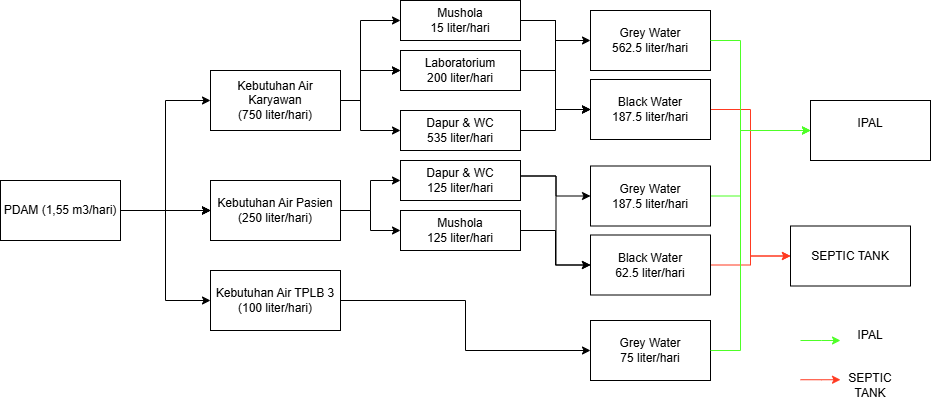

The diagram above was exported from draw.io. Its source (the exported page's mxGraphModel, read from the mxfile embedded in the PNG):
<mxGraphModel dx="1498" dy="2030" grid="1" gridSize="10" guides="1" tooltips="1" connect="1" arrows="1" fold="1" page="1" pageScale="1" pageWidth="850" pageHeight="1100" math="0" shadow="0">
  <root>
    <mxCell id="0" />
    <mxCell id="1" parent="0" />
    <mxCell id="NzSK86vLxWEKsRDCdqbX-3" edge="1" parent="1" source="NzSK86vLxWEKsRDCdqbX-1" style="edgeStyle=orthogonalEdgeStyle;rounded=0;orthogonalLoop=1;jettySize=auto;html=1;entryX=0;entryY=0.5;entryDx=0;entryDy=0;fontFamily=Arial;labelBorderColor=none;labelBackgroundColor=none;" target="NzSK86vLxWEKsRDCdqbX-2" value="">
      <mxGeometry relative="1" as="geometry" />
    </mxCell>
    <mxCell id="NzSK86vLxWEKsRDCdqbX-5" edge="1" parent="1" source="NzSK86vLxWEKsRDCdqbX-1" style="edgeStyle=orthogonalEdgeStyle;rounded=0;orthogonalLoop=1;jettySize=auto;html=1;fontFamily=Arial;labelBorderColor=none;labelBackgroundColor=none;" target="NzSK86vLxWEKsRDCdqbX-4" value="">
      <mxGeometry relative="1" as="geometry" />
    </mxCell>
    <mxCell id="NzSK86vLxWEKsRDCdqbX-7" edge="1" parent="1" source="NzSK86vLxWEKsRDCdqbX-1" style="edgeStyle=orthogonalEdgeStyle;rounded=0;orthogonalLoop=1;jettySize=auto;html=1;fontFamily=Arial;labelBorderColor=none;labelBackgroundColor=none;" target="NzSK86vLxWEKsRDCdqbX-4" value="">
      <mxGeometry relative="1" as="geometry" />
    </mxCell>
    <mxCell id="NzSK86vLxWEKsRDCdqbX-8" edge="1" parent="1" source="NzSK86vLxWEKsRDCdqbX-1" style="edgeStyle=orthogonalEdgeStyle;rounded=0;orthogonalLoop=1;jettySize=auto;html=1;fontFamily=Arial;labelBorderColor=none;labelBackgroundColor=none;" target="NzSK86vLxWEKsRDCdqbX-4" value="">
      <mxGeometry relative="1" as="geometry" />
    </mxCell>
    <mxCell id="NzSK86vLxWEKsRDCdqbX-10" edge="1" parent="1" source="NzSK86vLxWEKsRDCdqbX-1" style="edgeStyle=orthogonalEdgeStyle;rounded=0;orthogonalLoop=1;jettySize=auto;html=1;exitX=1;exitY=0.5;exitDx=0;exitDy=0;entryX=0;entryY=0.5;entryDx=0;entryDy=0;fontFamily=Arial;labelBorderColor=none;labelBackgroundColor=none;" target="NzSK86vLxWEKsRDCdqbX-9" value="">
      <mxGeometry relative="1" as="geometry" />
    </mxCell>
    <mxCell id="NzSK86vLxWEKsRDCdqbX-1" parent="1" style="rounded=0;whiteSpace=wrap;html=1;fontFamily=Arial;labelBorderColor=none;labelBackgroundColor=none;" value="PDAM (1,55 m3/hari)" vertex="1">
      <mxGeometry height="60" width="120" x="140" y="90" as="geometry" />
    </mxCell>
    <mxCell id="NzSK86vLxWEKsRDCdqbX-49" edge="1" parent="1" source="NzSK86vLxWEKsRDCdqbX-2" style="edgeStyle=orthogonalEdgeStyle;rounded=0;orthogonalLoop=1;jettySize=auto;html=1;entryX=0;entryY=0.5;entryDx=0;entryDy=0;fontFamily=Arial;labelBorderColor=none;labelBackgroundColor=none;" target="NzSK86vLxWEKsRDCdqbX-48" value="">
      <mxGeometry relative="1" as="geometry">
        <Array as="points">
          <mxPoint x="500" y="10" />
          <mxPoint x="500" y="-70" />
        </Array>
      </mxGeometry>
    </mxCell>
    <mxCell id="NzSK86vLxWEKsRDCdqbX-51" edge="1" parent="1" source="NzSK86vLxWEKsRDCdqbX-2" style="edgeStyle=orthogonalEdgeStyle;rounded=0;orthogonalLoop=1;jettySize=auto;html=1;fontFamily=Arial;labelBorderColor=none;labelBackgroundColor=none;" target="NzSK86vLxWEKsRDCdqbX-50" value="">
      <mxGeometry relative="1" as="geometry">
        <Array as="points">
          <mxPoint x="500" y="10" />
          <mxPoint x="500" y="-20" />
        </Array>
      </mxGeometry>
    </mxCell>
    <mxCell id="NzSK86vLxWEKsRDCdqbX-52" edge="1" parent="1" source="NzSK86vLxWEKsRDCdqbX-2" style="edgeStyle=orthogonalEdgeStyle;rounded=0;orthogonalLoop=1;jettySize=auto;html=1;entryX=0;entryY=0.5;entryDx=0;entryDy=0;fontFamily=Arial;labelBorderColor=none;labelBackgroundColor=none;" target="NzSK86vLxWEKsRDCdqbX-50" value="">
      <mxGeometry relative="1" as="geometry">
        <Array as="points">
          <mxPoint x="500" y="10" />
          <mxPoint x="500" y="-20" />
        </Array>
      </mxGeometry>
    </mxCell>
    <mxCell id="NzSK86vLxWEKsRDCdqbX-55" edge="1" parent="1" source="NzSK86vLxWEKsRDCdqbX-2" style="edgeStyle=orthogonalEdgeStyle;rounded=0;orthogonalLoop=1;jettySize=auto;html=1;entryX=0;entryY=0.5;entryDx=0;entryDy=0;fontFamily=Arial;labelBorderColor=none;labelBackgroundColor=none;" target="NzSK86vLxWEKsRDCdqbX-54" value="">
      <mxGeometry relative="1" as="geometry">
        <Array as="points">
          <mxPoint x="500" y="10" />
          <mxPoint x="500" y="40" />
        </Array>
      </mxGeometry>
    </mxCell>
    <mxCell id="NzSK86vLxWEKsRDCdqbX-2" parent="1" style="rounded=0;whiteSpace=wrap;html=1;fontFamily=Arial;labelBorderColor=none;labelBackgroundColor=none;" value="Kebutuhan Air Karyawan&lt;div&gt;(750 liter/hari)&lt;/div&gt;" vertex="1">
      <mxGeometry height="60" width="130" x="350" y="-20" as="geometry" />
    </mxCell>
    <mxCell id="NzSK86vLxWEKsRDCdqbX-65" edge="1" parent="1" source="NzSK86vLxWEKsRDCdqbX-9" style="edgeStyle=orthogonalEdgeStyle;rounded=0;orthogonalLoop=1;jettySize=auto;html=1;fontFamily=Arial;labelBorderColor=none;labelBackgroundColor=none;" target="NzSK86vLxWEKsRDCdqbX-64" value="">
      <mxGeometry relative="1" as="geometry" />
    </mxCell>
    <mxCell id="NzSK86vLxWEKsRDCdqbX-9" parent="1" style="whiteSpace=wrap;html=1;rounded=0;fontFamily=Arial;labelBorderColor=none;labelBackgroundColor=none;" value="Kebutuhan Air TPLB 3&lt;div&gt;(100 liter/hari)&lt;/div&gt;" vertex="1">
      <mxGeometry height="60" width="130" x="350" y="180" as="geometry" />
    </mxCell>
    <mxCell id="NzSK86vLxWEKsRDCdqbX-11" edge="1" parent="1" source="NzSK86vLxWEKsRDCdqbX-1" style="edgeStyle=orthogonalEdgeStyle;rounded=0;orthogonalLoop=1;jettySize=auto;html=1;fontFamily=Arial;labelBorderColor=none;labelBackgroundColor=none;" target="NzSK86vLxWEKsRDCdqbX-4" value="">
      <mxGeometry relative="1" as="geometry">
        <mxPoint x="260" y="120" as="sourcePoint" />
        <mxPoint x="410" y="200" as="targetPoint" />
      </mxGeometry>
    </mxCell>
    <mxCell id="NzSK86vLxWEKsRDCdqbX-60" edge="1" parent="1" source="NzSK86vLxWEKsRDCdqbX-4" style="edgeStyle=orthogonalEdgeStyle;rounded=0;orthogonalLoop=1;jettySize=auto;html=1;fontFamily=Arial;labelBorderColor=none;labelBackgroundColor=none;" target="NzSK86vLxWEKsRDCdqbX-59" value="">
      <mxGeometry relative="1" as="geometry" />
    </mxCell>
    <mxCell id="NzSK86vLxWEKsRDCdqbX-4" parent="1" style="whiteSpace=wrap;html=1;rounded=0;fontFamily=Arial;labelBorderColor=none;labelBackgroundColor=none;" value="Kebutuhan Air Pasien&lt;div&gt;(250 liter/hari)&lt;/div&gt;" vertex="1">
      <mxGeometry height="60" width="130" x="350" y="90" as="geometry" />
    </mxCell>
    <mxCell id="NzSK86vLxWEKsRDCdqbX-67" edge="1" parent="1" source="NzSK86vLxWEKsRDCdqbX-48" style="edgeStyle=orthogonalEdgeStyle;rounded=0;orthogonalLoop=1;jettySize=auto;html=1;fontFamily=Arial;labelBorderColor=none;labelBackgroundColor=none;" target="NzSK86vLxWEKsRDCdqbX-66" value="">
      <mxGeometry relative="1" as="geometry" />
    </mxCell>
    <mxCell id="NzSK86vLxWEKsRDCdqbX-48" parent="1" style="whiteSpace=wrap;html=1;rounded=0;fontFamily=Arial;labelBorderColor=none;labelBackgroundColor=none;" value="Mushola&lt;div&gt;15 liter/hari&lt;/div&gt;" vertex="1">
      <mxGeometry height="40" width="120" x="540" y="-90" as="geometry" />
    </mxCell>
    <mxCell id="NzSK86vLxWEKsRDCdqbX-71" edge="1" parent="1" source="NzSK86vLxWEKsRDCdqbX-50" style="edgeStyle=orthogonalEdgeStyle;rounded=0;orthogonalLoop=1;jettySize=auto;html=1;fontFamily=Arial;labelBorderColor=none;labelBackgroundColor=none;" target="NzSK86vLxWEKsRDCdqbX-68" value="">
      <mxGeometry relative="1" as="geometry" />
    </mxCell>
    <mxCell id="NzSK86vLxWEKsRDCdqbX-50" parent="1" style="whiteSpace=wrap;html=1;rounded=0;fontFamily=Arial;labelBorderColor=none;labelBackgroundColor=none;" value="Laboratorium&lt;div&gt;200 liter/hari&lt;/div&gt;" vertex="1">
      <mxGeometry height="40" width="120" x="540" y="-40" as="geometry" />
    </mxCell>
    <mxCell id="NzSK86vLxWEKsRDCdqbX-69" edge="1" parent="1" source="NzSK86vLxWEKsRDCdqbX-54" style="edgeStyle=orthogonalEdgeStyle;rounded=0;orthogonalLoop=1;jettySize=auto;html=1;fontFamily=Arial;labelBorderColor=none;labelBackgroundColor=none;" target="NzSK86vLxWEKsRDCdqbX-68" value="">
      <mxGeometry relative="1" as="geometry" />
    </mxCell>
    <mxCell id="NzSK86vLxWEKsRDCdqbX-54" parent="1" style="whiteSpace=wrap;html=1;rounded=0;fontFamily=Arial;labelBorderColor=none;labelBackgroundColor=none;" value="Dapur &amp;amp; WC&lt;div&gt;535 liter/hari&lt;/div&gt;" vertex="1">
      <mxGeometry height="40" width="120" x="540" y="20" as="geometry" />
    </mxCell>
    <mxCell id="NzSK86vLxWEKsRDCdqbX-59" parent="1" style="whiteSpace=wrap;html=1;rounded=0;fontFamily=Arial;labelBorderColor=none;labelBackgroundColor=none;" value="Dapur &amp;amp; WC&lt;div&gt;125 liter/hari&lt;/div&gt;" vertex="1">
      <mxGeometry height="40" width="120" x="540" y="70" as="geometry" />
    </mxCell>
    <mxCell id="NzSK86vLxWEKsRDCdqbX-78" edge="1" parent="1" source="NzSK86vLxWEKsRDCdqbX-62" style="edgeStyle=orthogonalEdgeStyle;rounded=0;orthogonalLoop=1;jettySize=auto;html=1;fontFamily=Arial;labelBorderColor=none;labelBackgroundColor=none;" target="NzSK86vLxWEKsRDCdqbX-76" value="">
      <mxGeometry relative="1" as="geometry" />
    </mxCell>
    <mxCell id="NzSK86vLxWEKsRDCdqbX-62" parent="1" style="whiteSpace=wrap;html=1;rounded=0;fontFamily=Arial;labelBorderColor=none;labelBackgroundColor=none;" value="Mushola&lt;div&gt;125 liter/hari&lt;/div&gt;" vertex="1">
      <mxGeometry height="40" width="120" x="540" y="120" as="geometry" />
    </mxCell>
    <mxCell id="NzSK86vLxWEKsRDCdqbX-63" edge="1" parent="1" source="NzSK86vLxWEKsRDCdqbX-4" style="edgeStyle=orthogonalEdgeStyle;rounded=0;orthogonalLoop=1;jettySize=auto;html=1;entryX=0;entryY=0.5;entryDx=0;entryDy=0;exitX=1;exitY=0.5;exitDx=0;exitDy=0;fontFamily=Arial;labelBorderColor=none;labelBackgroundColor=none;" target="NzSK86vLxWEKsRDCdqbX-62" value="">
      <mxGeometry relative="1" as="geometry">
        <mxPoint x="500" y="130" as="sourcePoint" />
        <mxPoint x="560" y="100" as="targetPoint" />
      </mxGeometry>
    </mxCell>
    <mxCell id="NzSK86vLxWEKsRDCdqbX-64" parent="1" style="whiteSpace=wrap;html=1;rounded=0;fontFamily=Arial;labelBorderColor=none;labelBackgroundColor=none;" value="Grey Water&lt;div&gt;75 liter/hari&lt;/div&gt;" vertex="1">
      <mxGeometry height="60" width="120" x="730" y="230" as="geometry" />
    </mxCell>
    <mxCell id="NzSK86vLxWEKsRDCdqbX-66" parent="1" style="whiteSpace=wrap;html=1;rounded=0;fontFamily=Arial;labelBorderColor=none;labelBackgroundColor=none;" value="Grey Water&lt;div&gt;562.5 liter/hari&lt;/div&gt;" vertex="1">
      <mxGeometry height="60" width="120" x="730" y="-80" as="geometry" />
    </mxCell>
    <mxCell id="NzSK86vLxWEKsRDCdqbX-80" edge="1" parent="1" source="NzSK86vLxWEKsRDCdqbX-68" style="edgeStyle=orthogonalEdgeStyle;rounded=0;orthogonalLoop=1;jettySize=auto;html=1;entryX=0;entryY=0.5;entryDx=0;entryDy=0;strokeColor=#FF3A21;fontFamily=Arial;labelBorderColor=none;labelBackgroundColor=none;" target="NzSK86vLxWEKsRDCdqbX-81" value="">
      <mxGeometry relative="1" as="geometry" />
    </mxCell>
    <mxCell id="NzSK86vLxWEKsRDCdqbX-68" parent="1" style="whiteSpace=wrap;html=1;rounded=0;fontFamily=Arial;labelBorderColor=none;labelBackgroundColor=none;" value="Black Water&lt;div&gt;187.5 liter/hari&lt;/div&gt;" vertex="1">
      <mxGeometry height="60" width="120" x="730" y="-11" as="geometry" />
    </mxCell>
    <mxCell id="NzSK86vLxWEKsRDCdqbX-70" edge="1" parent="1" source="NzSK86vLxWEKsRDCdqbX-48" style="edgeStyle=orthogonalEdgeStyle;rounded=0;orthogonalLoop=1;jettySize=auto;html=1;exitX=1;exitY=0.5;exitDx=0;exitDy=0;entryX=0;entryY=0.5;entryDx=0;entryDy=0;fontFamily=Arial;labelBorderColor=none;labelBackgroundColor=none;" target="NzSK86vLxWEKsRDCdqbX-68" value="">
      <mxGeometry relative="1" as="geometry">
        <mxPoint x="690" y="-60" as="sourcePoint" />
        <mxPoint x="760" y="-40" as="targetPoint" />
      </mxGeometry>
    </mxCell>
    <mxCell id="NzSK86vLxWEKsRDCdqbX-72" edge="1" parent="1" style="edgeStyle=orthogonalEdgeStyle;rounded=0;orthogonalLoop=1;jettySize=auto;html=1;fontFamily=Arial;labelBorderColor=none;labelBackgroundColor=none;" target="NzSK86vLxWEKsRDCdqbX-75" value="">
      <mxGeometry relative="1" as="geometry">
        <mxPoint x="660" y="85.5" as="sourcePoint" />
      </mxGeometry>
    </mxCell>
    <mxCell id="NzSK86vLxWEKsRDCdqbX-82" edge="1" parent="1" source="NzSK86vLxWEKsRDCdqbX-75" style="edgeStyle=orthogonalEdgeStyle;rounded=0;orthogonalLoop=1;jettySize=auto;html=1;entryX=0;entryY=0.5;entryDx=0;entryDy=0;strokeColor=#4EFF27;fontFamily=Arial;labelBorderColor=none;labelBackgroundColor=none;" target="NzSK86vLxWEKsRDCdqbX-79" value="">
      <mxGeometry relative="1" as="geometry">
        <Array as="points">
          <mxPoint x="880" y="106" />
          <mxPoint x="880" y="40" />
          <mxPoint x="950" y="40" />
        </Array>
      </mxGeometry>
    </mxCell>
    <mxCell id="NzSK86vLxWEKsRDCdqbX-75" parent="1" style="whiteSpace=wrap;html=1;rounded=0;fontFamily=Arial;labelBorderColor=none;labelBackgroundColor=none;" value="Grey Water&lt;div&gt;187.5 liter/hari&lt;/div&gt;" vertex="1">
      <mxGeometry height="60" width="120" x="730" y="75.5" as="geometry" />
    </mxCell>
    <mxCell id="NzSK86vLxWEKsRDCdqbX-83" edge="1" parent="1" source="NzSK86vLxWEKsRDCdqbX-76" style="edgeStyle=orthogonalEdgeStyle;rounded=0;orthogonalLoop=1;jettySize=auto;html=1;strokeColor=#FF3A21;fontFamily=Arial;labelBorderColor=none;labelBackgroundColor=none;" target="NzSK86vLxWEKsRDCdqbX-81" value="">
      <mxGeometry relative="1" as="geometry" />
    </mxCell>
    <mxCell id="NzSK86vLxWEKsRDCdqbX-76" parent="1" style="whiteSpace=wrap;html=1;rounded=0;fontFamily=Arial;labelBorderColor=none;labelBackgroundColor=none;" value="Black Wate&lt;span style=&quot;color: light-dark(rgb(0, 0, 0), rgb(255, 255, 255));&quot;&gt;r&lt;/span&gt;&lt;div&gt;&lt;span style=&quot;color: light-dark(rgb(0, 0, 0), rgb(255, 255, 255));&quot;&gt;62.5 liter/hari&lt;/span&gt;&lt;/div&gt;" vertex="1">
      <mxGeometry height="60" width="120" x="730" y="144.5" as="geometry" />
    </mxCell>
    <mxCell id="NzSK86vLxWEKsRDCdqbX-77" edge="1" parent="1" style="edgeStyle=orthogonalEdgeStyle;rounded=0;orthogonalLoop=1;jettySize=auto;html=1;exitX=1;exitY=0.5;exitDx=0;exitDy=0;entryX=0;entryY=0.5;entryDx=0;entryDy=0;fontFamily=Arial;labelBorderColor=none;labelBackgroundColor=none;" target="NzSK86vLxWEKsRDCdqbX-76" value="">
      <mxGeometry relative="1" as="geometry">
        <mxPoint x="660" y="85.5" as="sourcePoint" />
        <mxPoint x="760" y="115.5" as="targetPoint" />
      </mxGeometry>
    </mxCell>
    <mxCell id="NzSK86vLxWEKsRDCdqbX-79" parent="1" style="whiteSpace=wrap;html=1;rounded=0;fontFamily=Arial;labelBorderColor=none;labelBackgroundColor=none;" value="IPAL&lt;div&gt;&lt;br&gt;&lt;/div&gt;" vertex="1">
      <mxGeometry height="60" width="120" x="950" y="10" as="geometry" />
    </mxCell>
    <mxCell id="NzSK86vLxWEKsRDCdqbX-81" parent="1" style="whiteSpace=wrap;html=1;rounded=0;fontFamily=Arial;labelBorderColor=none;labelBackgroundColor=none;" value="SEPTIC TANK" vertex="1">
      <mxGeometry height="60" width="120" x="930" y="135.5" as="geometry" />
    </mxCell>
    <mxCell id="NzSK86vLxWEKsRDCdqbX-84" edge="1" parent="1" source="NzSK86vLxWEKsRDCdqbX-64" style="edgeStyle=orthogonalEdgeStyle;rounded=0;orthogonalLoop=1;jettySize=auto;html=1;exitX=1;exitY=0.5;exitDx=0;exitDy=0;entryX=0;entryY=0.5;entryDx=0;entryDy=0;strokeColor=#4EFF27;fontFamily=Arial;labelBorderColor=none;labelBackgroundColor=none;" target="NzSK86vLxWEKsRDCdqbX-79" value="">
      <mxGeometry relative="1" as="geometry">
        <Array as="points">
          <mxPoint x="880" y="260" />
          <mxPoint x="880" y="40" />
        </Array>
        <mxPoint x="870" y="178" as="sourcePoint" />
        <mxPoint x="950" y="170" as="targetPoint" />
      </mxGeometry>
    </mxCell>
    <mxCell id="NzSK86vLxWEKsRDCdqbX-85" edge="1" parent="1" source="NzSK86vLxWEKsRDCdqbX-66" style="edgeStyle=orthogonalEdgeStyle;rounded=0;orthogonalLoop=1;jettySize=auto;html=1;exitX=1;exitY=0.5;exitDx=0;exitDy=0;entryX=0;entryY=0.5;entryDx=0;entryDy=0;strokeColor=#4EFF27;fontFamily=Arial;labelBorderColor=none;labelBackgroundColor=none;" target="NzSK86vLxWEKsRDCdqbX-79" value="">
      <mxGeometry relative="1" as="geometry">
        <Array as="points">
          <mxPoint x="880" y="-50" />
          <mxPoint x="880" y="40" />
        </Array>
        <mxPoint x="880" y="-42" as="sourcePoint" />
        <mxPoint x="960" y="-50" as="targetPoint" />
      </mxGeometry>
    </mxCell>
    <mxCell id="NzSK86vLxWEKsRDCdqbX-86" edge="1" parent="1" style="edgeStyle=orthogonalEdgeStyle;rounded=0;orthogonalLoop=1;jettySize=auto;html=1;strokeColor=#4EFF27;fontFamily=Arial;labelBorderColor=none;labelBackgroundColor=none;" value="">
      <mxGeometry relative="1" as="geometry">
        <mxPoint x="940" y="250" as="sourcePoint" />
        <mxPoint x="980" y="250" as="targetPoint" />
      </mxGeometry>
    </mxCell>
    <mxCell id="NzSK86vLxWEKsRDCdqbX-87" edge="1" parent="1" style="edgeStyle=orthogonalEdgeStyle;rounded=0;orthogonalLoop=1;jettySize=auto;html=1;strokeColor=#FF3A21;fontFamily=Arial;labelBorderColor=none;labelBackgroundColor=none;" value="">
      <mxGeometry relative="1" as="geometry">
        <mxPoint x="940" y="289.23" as="sourcePoint" />
        <mxPoint x="980" y="289.23" as="targetPoint" />
      </mxGeometry>
    </mxCell>
    <mxCell id="NzSK86vLxWEKsRDCdqbX-88" parent="1" style="text;html=1;whiteSpace=wrap;strokeColor=none;fillColor=none;align=center;verticalAlign=middle;rounded=0;fontFamily=Arial;labelBorderColor=none;labelBackgroundColor=none;" value="IPAL" vertex="1">
      <mxGeometry height="30" width="60" x="980" y="230" as="geometry" />
    </mxCell>
    <mxCell id="NzSK86vLxWEKsRDCdqbX-89" parent="1" style="text;html=1;whiteSpace=wrap;strokeColor=none;fillColor=none;align=center;verticalAlign=middle;rounded=0;fontFamily=Arial;labelBorderColor=none;labelBackgroundColor=none;" value="SEPTIC TANK" vertex="1">
      <mxGeometry height="30" width="60" x="980" y="280" as="geometry" />
    </mxCell>
  </root>
</mxGraphModel>